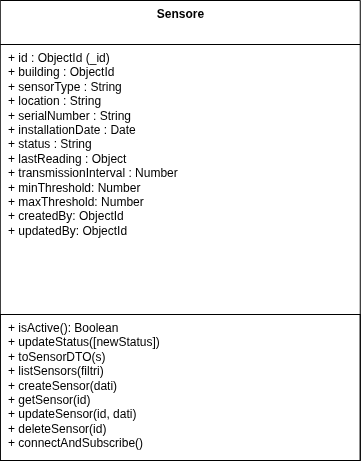

The diagram above was exported from draw.io. Its source (the exported page's mxGraphModel, read from the mxfile embedded in the PNG):
<mxGraphModel dx="857" dy="481" grid="1" gridSize="10" guides="1" tooltips="1" connect="1" arrows="1" fold="1" page="1" pageScale="1" pageWidth="827" pageHeight="1169" math="0" shadow="0">
  <root>
    <mxCell id="0" />
    <mxCell id="1" parent="0" />
    <mxCell id="WGS-box" parent="1" style="swimlane;childLayout=stackLayout;horizontal=1;startSize=44;horizontalStack=0;fontSize=12;resizeParent=0;resizeLast=1;align=center;html=1;strokeColor=default;verticalAlign=top;fontFamily=Helvetica;fontColor=default;fontStyle=1;fillColor=default;" value="Sensore" vertex="1">
      <mxGeometry height="460" width="360" x="240" y="80" as="geometry" />
    </mxCell>
    <mxCell id="WGS-attr" parent="WGS-box" style="align=left;strokeColor=none;fillColor=none;spacingLeft=6;spacingRight=6;fontSize=12;verticalAlign=top;resizable=0;rotatable=0;html=1;whiteSpace=wrap;" value="+ id : ObjectId (_id)&lt;br&gt;+ building : ObjectId&lt;div&gt;+ sensorType : String&lt;br&gt;+ location : String&lt;br&gt;+ serialNumber : String&lt;br&gt;+ installationDate : Date&amp;nbsp;&lt;br&gt;+ status : String&lt;br&gt;+ lastReading : Object&lt;br&gt;+ transmissionInterval : Number&amp;nbsp;&lt;/div&gt;&lt;div&gt;+ minThreshold: Number&lt;/div&gt;&lt;div&gt;&lt;span style=&quot;background-color: transparent; color: light-dark(rgb(0, 0, 0), rgb(255, 255, 255));&quot;&gt;+ maxThreshold: Number&lt;/span&gt;&lt;/div&gt;&lt;div&gt;&lt;span style=&quot;background-color: transparent; color: light-dark(rgb(0, 0, 0), rgb(255, 255, 255));&quot;&gt;+ createdBy: ObjectId&lt;/span&gt;&lt;/div&gt;&lt;div&gt;&lt;span style=&quot;background-color: transparent; color: light-dark(rgb(0, 0, 0), rgb(255, 255, 255));&quot;&gt;+ updatedBy: ObjectId&lt;/span&gt;&lt;/div&gt;&lt;div&gt;&lt;br&gt;&lt;/div&gt;" vertex="1">
      <mxGeometry height="270" width="360" y="44" as="geometry" />
    </mxCell>
    <mxCell id="WGS-meth" parent="WGS-box" style="align=left;strokeColor=default;fillColor=none;spacingLeft=6;spacingRight=6;fontSize=12;verticalAlign=top;resizable=0;rotatable=0;html=1;whiteSpace=wrap;" value="+ isActive(): Boolean&lt;br&gt;+ updateStatus([newStatus])&lt;br&gt;+ toSensorDTO(s)&lt;br&gt;+ listSensors(filtri)&lt;br&gt;+ createSensor(dati)&lt;br&gt;+ getSensor(id)&lt;br&gt;+ updateSensor(id, dati)&lt;br&gt;+ deleteSensor(id)&lt;br&gt;+ connectAndSubscribe()" vertex="1">
      <mxGeometry height="146" width="360" y="314" as="geometry" />
    </mxCell>
  </root>
</mxGraphModel>